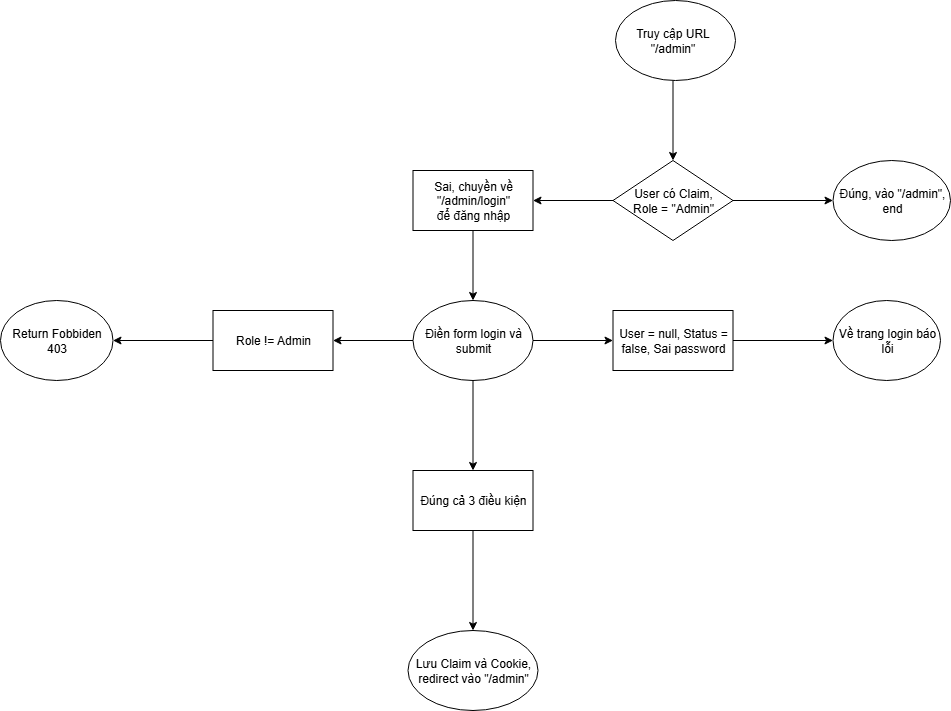

The diagram above was exported from draw.io. Its source (the exported page's mxGraphModel, read from the mxfile embedded in the PNG):
<mxGraphModel dx="2387" dy="810" grid="1" gridSize="10" guides="1" tooltips="1" connect="1" arrows="1" fold="1" page="1" pageScale="1" pageWidth="850" pageHeight="1100" math="0" shadow="0">
  <root>
    <mxCell id="0" />
    <mxCell id="1" parent="0" />
    <mxCell id="MpSJvLRSNnStfM13k_Yw-19" value="" style="ellipse;whiteSpace=wrap;html=1;" vertex="1" parent="1">
      <mxGeometry x="145" y="110" width="120" height="80" as="geometry" />
    </mxCell>
    <mxCell id="MpSJvLRSNnStfM13k_Yw-22" value="" style="edgeStyle=orthogonalEdgeStyle;rounded=0;orthogonalLoop=1;jettySize=auto;html=1;" edge="1" parent="1" source="MpSJvLRSNnStfM13k_Yw-20" target="MpSJvLRSNnStfM13k_Yw-21">
      <mxGeometry relative="1" as="geometry" />
    </mxCell>
    <mxCell id="MpSJvLRSNnStfM13k_Yw-20" value="Truy cập URL &quot;/admin&quot;" style="text;html=1;align=center;verticalAlign=middle;whiteSpace=wrap;rounded=0;" vertex="1" parent="1">
      <mxGeometry x="145" y="110" width="115" height="80" as="geometry" />
    </mxCell>
    <mxCell id="MpSJvLRSNnStfM13k_Yw-27" value="" style="edgeStyle=orthogonalEdgeStyle;rounded=0;orthogonalLoop=1;jettySize=auto;html=1;" edge="1" parent="1" source="MpSJvLRSNnStfM13k_Yw-21" target="MpSJvLRSNnStfM13k_Yw-26">
      <mxGeometry relative="1" as="geometry" />
    </mxCell>
    <mxCell id="MpSJvLRSNnStfM13k_Yw-29" value="" style="edgeStyle=orthogonalEdgeStyle;rounded=0;orthogonalLoop=1;jettySize=auto;html=1;" edge="1" parent="1" source="MpSJvLRSNnStfM13k_Yw-21" target="MpSJvLRSNnStfM13k_Yw-28">
      <mxGeometry relative="1" as="geometry" />
    </mxCell>
    <mxCell id="MpSJvLRSNnStfM13k_Yw-21" value="User có Claim,&lt;div&gt;Role = &quot;Admin&quot;&lt;/div&gt;" style="rhombus;whiteSpace=wrap;html=1;" vertex="1" parent="1">
      <mxGeometry x="142.5" y="270" width="120" height="80" as="geometry" />
    </mxCell>
    <mxCell id="MpSJvLRSNnStfM13k_Yw-26" value="Đúng, vào &quot;/admin&quot;, end" style="ellipse;whiteSpace=wrap;html=1;" vertex="1" parent="1">
      <mxGeometry x="362.5" y="270" width="117.5" height="80" as="geometry" />
    </mxCell>
    <mxCell id="MpSJvLRSNnStfM13k_Yw-31" value="" style="edgeStyle=orthogonalEdgeStyle;rounded=0;orthogonalLoop=1;jettySize=auto;html=1;" edge="1" parent="1" source="MpSJvLRSNnStfM13k_Yw-28" target="MpSJvLRSNnStfM13k_Yw-30">
      <mxGeometry relative="1" as="geometry" />
    </mxCell>
    <mxCell id="MpSJvLRSNnStfM13k_Yw-28" value="Sai, chuyền về &quot;/admin/login&quot;&lt;div&gt;để đăng nhập&lt;/div&gt;" style="whiteSpace=wrap;html=1;" vertex="1" parent="1">
      <mxGeometry x="-57.5" y="280" width="120" height="60" as="geometry" />
    </mxCell>
    <mxCell id="MpSJvLRSNnStfM13k_Yw-33" value="" style="edgeStyle=orthogonalEdgeStyle;rounded=0;orthogonalLoop=1;jettySize=auto;html=1;" edge="1" parent="1" source="MpSJvLRSNnStfM13k_Yw-30" target="MpSJvLRSNnStfM13k_Yw-32">
      <mxGeometry relative="1" as="geometry" />
    </mxCell>
    <mxCell id="MpSJvLRSNnStfM13k_Yw-37" value="" style="edgeStyle=orthogonalEdgeStyle;rounded=0;orthogonalLoop=1;jettySize=auto;html=1;" edge="1" parent="1" source="MpSJvLRSNnStfM13k_Yw-30" target="MpSJvLRSNnStfM13k_Yw-36">
      <mxGeometry relative="1" as="geometry" />
    </mxCell>
    <mxCell id="MpSJvLRSNnStfM13k_Yw-41" value="" style="edgeStyle=orthogonalEdgeStyle;rounded=0;orthogonalLoop=1;jettySize=auto;html=1;" edge="1" parent="1" source="MpSJvLRSNnStfM13k_Yw-30" target="MpSJvLRSNnStfM13k_Yw-40">
      <mxGeometry relative="1" as="geometry" />
    </mxCell>
    <mxCell id="MpSJvLRSNnStfM13k_Yw-30" value="Điền form login và submit" style="ellipse;whiteSpace=wrap;html=1;" vertex="1" parent="1">
      <mxGeometry x="-57.5" y="410" width="120" height="80" as="geometry" />
    </mxCell>
    <mxCell id="MpSJvLRSNnStfM13k_Yw-35" value="" style="edgeStyle=orthogonalEdgeStyle;rounded=0;orthogonalLoop=1;jettySize=auto;html=1;" edge="1" parent="1" source="MpSJvLRSNnStfM13k_Yw-32" target="MpSJvLRSNnStfM13k_Yw-34">
      <mxGeometry relative="1" as="geometry" />
    </mxCell>
    <mxCell id="MpSJvLRSNnStfM13k_Yw-32" value="User = null, Status = false, Sai password" style="whiteSpace=wrap;html=1;" vertex="1" parent="1">
      <mxGeometry x="142.5" y="420" width="120" height="60" as="geometry" />
    </mxCell>
    <mxCell id="MpSJvLRSNnStfM13k_Yw-34" value="Về trang login báo lỗi" style="ellipse;whiteSpace=wrap;html=1;" vertex="1" parent="1">
      <mxGeometry x="362.5" y="410" width="107.5" height="80" as="geometry" />
    </mxCell>
    <mxCell id="MpSJvLRSNnStfM13k_Yw-39" value="" style="edgeStyle=orthogonalEdgeStyle;rounded=0;orthogonalLoop=1;jettySize=auto;html=1;" edge="1" parent="1" source="MpSJvLRSNnStfM13k_Yw-36" target="MpSJvLRSNnStfM13k_Yw-38">
      <mxGeometry relative="1" as="geometry" />
    </mxCell>
    <mxCell id="MpSJvLRSNnStfM13k_Yw-36" value="Đúng cả 3 điều kiện" style="whiteSpace=wrap;html=1;" vertex="1" parent="1">
      <mxGeometry x="-57.5" y="580" width="120" height="60" as="geometry" />
    </mxCell>
    <mxCell id="MpSJvLRSNnStfM13k_Yw-38" value="Lưu Claim và Cookie, redirect vào &quot;/admin&quot;" style="ellipse;whiteSpace=wrap;html=1;" vertex="1" parent="1">
      <mxGeometry x="-62.5" y="740" width="130" height="80" as="geometry" />
    </mxCell>
    <mxCell id="MpSJvLRSNnStfM13k_Yw-47" value="" style="edgeStyle=orthogonalEdgeStyle;rounded=0;orthogonalLoop=1;jettySize=auto;html=1;" edge="1" parent="1" source="MpSJvLRSNnStfM13k_Yw-40" target="MpSJvLRSNnStfM13k_Yw-46">
      <mxGeometry relative="1" as="geometry" />
    </mxCell>
    <mxCell id="MpSJvLRSNnStfM13k_Yw-40" value="Role != Admin" style="whiteSpace=wrap;html=1;" vertex="1" parent="1">
      <mxGeometry x="-257.5" y="420" width="120" height="60" as="geometry" />
    </mxCell>
    <mxCell id="MpSJvLRSNnStfM13k_Yw-46" value="Return Fobbiden 403" style="ellipse;whiteSpace=wrap;html=1;" vertex="1" parent="1">
      <mxGeometry x="-470" y="410" width="112.5" height="80" as="geometry" />
    </mxCell>
  </root>
</mxGraphModel>